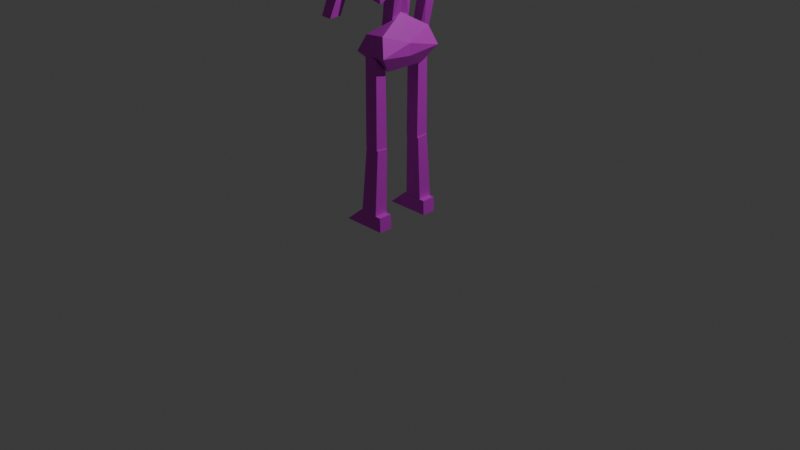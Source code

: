 # Source: SLELLY.blend  (saved by Blender 4.0.36; exported with 4.5.12 LTS)
import bpy
from mathutils import Matrix  # noqa: F401  (used for matrix-valued properties, if any)

bpy.ops.wm.read_factory_settings(use_empty=True)
scene = bpy.context.scene
scene.name = 'Scene'

# ---- collections
col_collection = bpy.data.collections.new('Collection'); scene.collection.children.link(col_collection)
col_collection_2 = bpy.data.collections.new('Collection 2'); scene.collection.children.link(col_collection_2)

# ---- materials (node trees are filled in below, after node groups)
mat_material_001 = bpy.data.materials.new('Material.001')
mat_material_001.use_transparent_shadow = False

# ---- material node trees
mat_material_001.use_nodes = True; mat_material_001.node_tree.nodes.clear()
_N = mat_material_001.node_tree.nodes; _L = mat_material_001.node_tree.links
n0 = _N.new('ShaderNodeBsdfPrincipled'); n0.name = 'Principled BSDF'; n0.location = (10, 300)
n0.inputs[0].default_value = (0.763, 0.03069, 0.8003, 1.0)
n0.inputs[3].default_value = 1.45
n1 = _N.new('ShaderNodeOutputMaterial'); n1.name = 'Material Output'; n1.location = (300, 300)
_L.new(n0.outputs[0], n1.inputs[0])
n1.is_active_output = True

# ---- world
world_world = bpy.data.worlds.new('World'); scene.world = world_world
world_world.use_nodes = True; world_world.node_tree.nodes.clear()
_N = world_world.node_tree.nodes; _L = world_world.node_tree.links
n0 = _N.new('ShaderNodeOutputWorld'); n0.name = 'World Output'; n0.location = (300, 300)
n1 = _N.new('ShaderNodeBackground'); n1.name = 'Background'; n1.location = (10, 300)
n1.inputs[0].default_value = (0.05088, 0.05088, 0.05088, 1.0)
_L.new(n1.outputs[0], n0.inputs[0])
n0.is_active_output = True
world_world.color = (0.05088, 0.05088, 0.05088)
world_world.use_sun_shadow = False
world_world.sun_shadow_jitter_overblur = 0.0

# ---- cameras
cam_camera = bpy.data.cameras.new('Camera')
cam_camera.clip_end = 100.0
cam_camera.ortho_scale = 7.314

# ---- lights
light_light = bpy.data.lights.new('Light', 'POINT')
light_light.transmission_factor = 0.0
light_light.use_soft_falloff = False
light_light.energy = 1000.0
light_light.shadow_soft_size = 0.1
light_light.shadow_maximum_resolution = 0.006
light_light.use_absolute_resolution = True

# ---- meshes
me_cube_002 = bpy.data.meshes.new('Cube.002')
me_cube_002.from_pydata([(-0.2348, 0.188, 2.943), (-0.2822, 0.2818, 2.338), (0.05301, 0.2818, 2.267), (-0.06332, 0.188, 2.943), (-0.2348, 3.525e-07, 2.943), (-0.3505, 3.525e-07, 2.447), (0.1005, 3.525e-07, 2.447), (-0.06332, 3.525e-07, 2.943), (-0.3357, 0.3264, 2.605), (0.08564, 0.3264, 2.605), (0.08564, 3.525e-07, 2.605), (-0.3357, 3.525e-07, 2.605), (-0.3, 0.2612, 2.796), (0.04992, 0.2612, 2.796), (0.04992, 3.525e-07, 2.796), (-0.3, 3.525e-07, 2.796), (-0.3344, 0.3377, 2.413), (0.08437, 0.3377, 2.413), (0.1005, 3.525e-07, 2.453), (-0.3505, 3.525e-07, 2.453), (-0.1297, 0.2132, 1.66), (-0.07873, 0.09815, 2.424), (0.07518, 0.2132, 1.62), (0.06962, 0.1032, 2.415), (0.09019, 3.525e-07, 2.44), (0.08018, 3.525e-07, 1.625), (-0.06309, 3.525e-07, 2.456), (-0.2148, 3.525e-07, 1.715), (-0.1275, 0.2933, 1.957), (0.09019, 0.2933, 1.977), (0.1502, 3.525e-07, 1.872), (-0.2448, 3.525e-07, 1.861), (-0.1322, 0.1032, 1.937), (0.01514, 0.1032, 2.081), (0.02014, 3.525e-07, 2.141), (-0.1925, 3.525e-07, 1.901), (-0.1947, 0.3533, 1.794), (0.1652, 0.3533, 1.789), (0.1502, 3.525e-07, 1.749), (-0.1947, 3.525e-07, 1.754)], [], [(15, 4, 0, 12), (12, 0, 3, 13), (3, 0, 4, 7), (1, 2, 6, 5), (13, 3, 7, 14), (17, 9, 10, 18), (16, 8, 9, 17), (19, 11, 8, 16), (9, 13, 14, 10), (8, 12, 13, 9), (11, 15, 12, 8), (5, 19, 16, 1), (1, 16, 17, 2), (2, 17, 18, 6), (35, 26, 21, 32), (32, 21, 23, 33), (20, 22, 25, 27), (23, 21, 26, 24), (33, 23, 24, 34), (37, 29, 30, 38), (36, 28, 29, 37), (39, 31, 28, 36), (29, 33, 34, 30), (28, 32, 33, 29), (31, 35, 32, 28), (27, 39, 36, 20), (20, 36, 37, 22), (22, 37, 38, 25)])
_uv = me_cube_002.uv_layers.new(name='UVMap')
_uv.uv.foreach_set('vector', [0.5625, 0.125, 0.625, 0.125, 0.625, 0.25, 0.5625, 0.25, 0.5625, 0.25, 0.625, 0.25, 0.625, 0.5, 0.5625, 0.5, 0.625, 0.5, 0.875, 0.5, 0.875, 0.625, 0.625, 0.625, 0.125, 0.5, 0.375, 0.5, 0.375, 0.625, 0.125, 0.625, 0.5625, 0.5, 0.625, 0.5, 0.625, 0.625, 0.5625, 0.625, 0.4375, 0.5, 0.5, 0.5, 0.5, 0.625, 0.4375, 0.625, 0.4375, 0.25, 0.5, 0.25, 0.5, 0.5, 0.4375, 0.5, 0.4375, 0.125, 0.5, 0.125, 0.5, 0.25, 0.4375, 0.25, 0.5, 0.5, 0.5625, 0.5, 0.5625, 0.625, 0.5, 0.625, 0.5, 0.25, 0.5625, 0.25, 0.5625, 0.5, 0.5, 0.5, 0.5, 0.125, 0.5625, 0.125, 0.5625, 0.25, 0.5, 0.25, 0.375, 0.125, 0.4375, 0.125, 0.4375, 0.25, 0.375, 0.25, 0.375, 0.25, 0.4375, 0.25, 0.4375, 0.5, 0.375, 0.5, 0.375, 0.5, 0.4375, 0.5, 0.4375, 0.625, 0.375, 0.625, 0.5625, 0.125, 0.625, 0.125, 0.625, 0.25, 0.5625, 0.25, 0.5625, 0.25, 0.625, 0.25, 0.625, 0.5, 0.5625, 0.5, 0.125, 0.5, 0.375, 0.5, 0.375, 0.625, 0.125, 0.625, 0.625, 0.5, 0.875, 0.5, 0.875, 0.625, 0.625, 0.625, 0.5625, 0.5, 0.625, 0.5, 0.625, 0.625, 0.5625, 0.625, 0.4375, 0.5, 0.5, 0.5, 0.5, 0.625, 0.4375, 0.625, 0.4375, 0.25, 0.5, 0.25, 0.5, 0.5, 0.4375, 0.5, 0.4375, 0.125, 0.4704, 0.125, 0.5, 0.25, 0.4375, 0.25, 0.5, 0.5, 0.5625, 0.5, 0.5625, 0.625, 0.5, 0.625, 0.5, 0.25, 0.5625, 0.25, 0.5625, 0.5, 0.5, 0.5, 0.4704, 0.125, 0.5625, 0.125, 0.5625, 0.25, 0.5, 0.25, 0.375, 0.125, 0.4375, 0.125, 0.4375, 0.25, 0.375, 0.25, 0.375, 0.25, 0.4375, 0.25, 0.4375, 0.5, 0.375, 0.5, 0.375, 0.5, 0.4375, 0.5, 0.4375, 0.625, 0.375, 0.625])
me_cube_002.materials.append(mat_material_001)
me_cube_002.use_mirror_y = True
me_cube_002.update()
me_cube = bpy.data.meshes.new('Cube')
me_cube.from_pydata([(-0.3091, 0.5461, 2.17), (-0.169, 0.1708, 2.949), (-0.3091, 0.6698, 2.165), (-0.169, 0.3996, 2.959), (-0.1955, 0.5461, 2.165), (-0.08037, 0.1708, 2.924), (-0.1955, 0.6698, 2.16), (-0.08037, 0.3996, 2.934), (-0.194, 0.331, 2.94), (-0.254, 0.5547, 2.579), (-0.1304, 0.5547, 2.544), (-0.09038, 0.331, 2.869), (-0.194, 0.2659, 2.864), (-0.169, 0.3996, 2.959), (-0.08037, 0.3996, 2.934), (-0.1154, 0.2659, 2.794)], [], [(12, 1, 3, 13), (13, 3, 7, 14), (14, 7, 5, 15), (15, 5, 1, 12), (2, 6, 4, 0), (7, 3, 1, 5), (4, 11, 8, 0), (6, 10, 11, 4), (2, 9, 10, 6), (0, 8, 9, 2), (11, 15, 12, 8), (10, 14, 15, 11), (9, 13, 14, 10), (8, 12, 13, 9)])
_uv = me_cube.uv_layers.new(name='UVMap')
_uv.uv.foreach_set('vector', [0.5625, 0.0, 0.625, 0.0, 0.625, 0.25, 0.5625, 0.25, 0.5625, 0.25, 0.625, 0.25, 0.625, 0.5, 0.5625, 0.5, 0.5625, 0.5, 0.625, 0.5, 0.625, 0.75, 0.5625, 0.75, 0.5625, 0.75, 0.625, 0.75, 0.625, 1.0, 0.5625, 1.0, 0.125, 0.5, 0.375, 0.5, 0.375, 0.75, 0.125, 0.75, 0.625, 0.5, 0.875, 0.5, 0.875, 0.75, 0.625, 0.75, 0.375, 0.75, 0.5, 0.75, 0.5, 1.0, 0.375, 1.0, 0.375, 0.5, 0.5, 0.5, 0.5, 0.75, 0.375, 0.75, 0.375, 0.25, 0.5, 0.25, 0.5, 0.5, 0.375, 0.5, 0.375, 0.0, 0.5, 0.0, 0.5, 0.25, 0.375, 0.25, 0.5, 0.75, 0.5625, 0.75, 0.5625, 1.0, 0.5, 1.0, 0.5, 0.5, 0.5625, 0.5, 0.5625, 0.75, 0.5, 0.75, 0.5, 0.25, 0.5625, 0.25, 0.5625, 0.5, 0.5, 0.5, 0.5, 0.0, 0.5625, 0.0, 0.5625, 0.25, 0.5, 0.25])
me_cube.materials.append(mat_material_001)
me_cube.update()
me_cube_001 = bpy.data.meshes.new('Cube.001')
me_cube_001.from_pydata([(-0.3839, 0.0, 3.391), (0.09995, 0.0, 3.407), (-0.3702, 0.1112, 3.143), (-0.2174, 0.2189, 3.751), (0.0399, 0.1223, 3.332), (-0.3678, 0.1932, 3.39), (-0.2331, 0.1112, 3.16), (0.1233, 0.2189, 3.706), (-0.3702, 0.0, 3.133), (-0.2189, 0.0, 3.756), (-0.2331, 0.0, 3.15), (0.1214, 0.0, 3.712), (-0.3283, 0.2356, 3.586), (0.1736, 0.0, 3.565), (-0.3283, 0.0, 3.614), (0.1675, 0.2606, 3.557), (-0.3726, 0.1418, 3.321), (-0.0663, 0.2127, 3.457), (-0.1389, 0.0, 3.321), (-0.3726, 0.0, 3.268)], [], [(14, 9, 3, 12), (12, 3, 7, 15), (17, 4, 1, 18), (19, 0, 5, 16), (4, 15, 13, 1), (16, 5, 4, 17), (7, 3, 9, 11), (2, 6, 10, 8), (15, 7, 11, 13), (5, 12, 15, 4), (0, 14, 12, 5), (2, 16, 17, 6), (8, 19, 16, 2), (6, 17, 18, 10)])
_uv = me_cube_001.uv_layers.new(name='UVMap')
_uv.uv.foreach_set('vector', [0.5625, 0.125, 0.625, 0.125, 0.625, 0.25, 0.5625, 0.25, 0.5625, 0.25, 0.625, 0.25, 0.625, 0.5, 0.5625, 0.5, 0.4375, 0.5, 0.5, 0.5, 0.5, 0.625, 0.4375, 0.625, 0.4375, 0.125, 0.5, 0.125, 0.5, 0.25, 0.4375, 0.25, 0.5, 0.5, 0.5625, 0.5, 0.5625, 0.625, 0.5, 0.625, 0.4375, 0.25, 0.5, 0.25, 0.5, 0.5, 0.4375, 0.5, 0.625, 0.5, 0.875, 0.5, 0.875, 0.625, 0.625, 0.625, 0.125, 0.5, 0.375, 0.5, 0.375, 0.625, 0.125, 0.625, 0.5625, 0.5, 0.625, 0.5, 0.625, 0.625, 0.5625, 0.625, 0.5, 0.25, 0.5625, 0.25, 0.5625, 0.5, 0.5, 0.5, 0.5, 0.125, 0.5625, 0.125, 0.5625, 0.25, 0.5, 0.25, 0.375, 0.25, 0.4375, 0.25, 0.4375, 0.5, 0.375, 0.5, 0.375, 0.125, 0.4375, 0.125, 0.4375, 0.25, 0.375, 0.25, 0.375, 0.5, 0.4375, 0.5, 0.4375, 0.625, 0.375, 0.625])
me_cube_001.materials.append(mat_material_001)
me_cube_001.update()
me_cube_003 = bpy.data.meshes.new('Cube.003')
me_cube_003.from_pydata([(-0.1772, -0.08213, 2.92), (-0.08568, -0.05402, 3.356), (-0.1772, 0.07313, 2.918), (-0.08568, 0.04615, 3.363), (-0.04001, -0.08213, 2.896), (0.0201, -0.07091, 3.363), (-0.04001, 0.07313, 2.894), (0.0201, 0.04615, 3.371), (-0.1772, -0.07351, 3.188), (-0.1772, 0.06003, 3.184), (-0.04725, 0.06003, 3.203), (-0.04725, -0.07351, 3.208)], [], [(8, 1, 3, 9), (9, 3, 7, 10), (10, 7, 5, 11), (11, 5, 1, 8), (2, 6, 4, 0), (7, 3, 1, 5), (4, 11, 8, 0), (6, 10, 11, 4), (2, 9, 10, 6), (0, 8, 9, 2)])
_uv = me_cube_003.uv_layers.new(name='UVMap')
_uv.uv.foreach_set('vector', [0.5, 0.0, 0.625, 0.0, 0.625, 0.25, 0.5, 0.25, 0.5, 0.25, 0.625, 0.25, 0.625, 0.5, 0.5, 0.5, 0.5, 0.5, 0.625, 0.5, 0.625, 0.75, 0.5, 0.75, 0.5, 0.75, 0.625, 0.75, 0.625, 1.0, 0.5, 1.0, 0.125, 0.5, 0.375, 0.5, 0.375, 0.75, 0.125, 0.75, 0.625, 0.5, 0.875, 0.5, 0.875, 0.75, 0.625, 0.75, 0.375, 0.75, 0.5, 0.75, 0.5, 1.0, 0.375, 1.0, 0.375, 0.5, 0.5, 0.5, 0.5, 0.75, 0.375, 0.75, 0.375, 0.25, 0.5, 0.25, 0.5, 0.5, 0.375, 0.5, 0.375, 0.0, 0.5, 0.0, 0.5, 0.25, 0.375, 0.25])
me_cube_003.materials.append(mat_material_001)
me_cube_003.update()
me_cube_004 = bpy.data.meshes.new('Cube.004')
me_cube_004.from_pydata([(-0.4621, 0.5706, 1.575), (-0.3162, 0.5506, 2.178), (-0.4621, 0.6652, 1.475), (-0.3162, 0.6702, 2.183), (-0.3593, 0.5706, 1.567), (-0.1967, 0.5506, 2.162), (-0.3593, 0.6652, 1.467), (-0.1967, 0.6702, 2.167)], [], [(0, 1, 3, 2), (2, 3, 7, 6), (6, 7, 5, 4), (4, 5, 1, 0), (2, 6, 4, 0), (7, 3, 1, 5)])
_uv = me_cube_004.uv_layers.new(name='UVMap')
_uv.uv.foreach_set('vector', [0.375, 0.0, 0.625, 0.0, 0.625, 0.25, 0.375, 0.25, 0.375, 0.25, 0.625, 0.25, 0.625, 0.5, 0.375, 0.5, 0.375, 0.5, 0.625, 0.5, 0.625, 0.75, 0.375, 0.75, 0.375, 0.75, 0.625, 0.75, 0.625, 1.0, 0.375, 1.0, 0.125, 0.5, 0.375, 0.5, 0.375, 0.75, 0.125, 0.75, 0.625, 0.5, 0.875, 0.5, 0.875, 0.75, 0.625, 0.75])
me_cube_004.materials.append(mat_material_001)
me_cube_004.update()
me_cube_005 = bpy.data.meshes.new('Cube.005')
me_cube_005.from_pydata([(-0.1066, 0.2022, 0.8301), (-0.1066, 0.2138, 1.648), (-0.1066, 0.3352, 0.8481), (-0.1066, 0.33, 1.785), (0.0417, 0.2022, 0.8013), (0.0417, 0.2138, 1.62), (0.0417, 0.3352, 0.8193), (0.0417, 0.33, 1.756), (0.1179, 0.3704, 0.1659), (-0.1078, 0.209, 0.8447), (0.1227, 0.2245, 0.009181), (-0.1078, 0.3288, 0.8551), (-0.1647, 0.2245, 0.1639), (0.05025, 0.209, 0.8364), (0.1227, 0.3704, 0.01119), (0.05025, 0.3288, 0.8468), (-0.1356, 0.2292, 0.1422), (-0.1356, 0.3752, 0.1584), (0.06068, 0.3752, 0.164), (0.06068, 0.2292, 0.1477), (-0.3553, 0.2245, 0.001941), (-0.1647, 0.3704, 0.1659), (-0.3553, 0.3704, 0.003952), (0.1179, 0.2245, 0.1639)], [], [(0, 1, 3, 2), (2, 3, 7, 6), (6, 7, 5, 4), (4, 5, 1, 0), (2, 6, 4, 0), (7, 3, 1, 5), (16, 9, 11, 17), (17, 11, 15, 18), (18, 15, 13, 19), (19, 13, 9, 16), (15, 11, 9, 13), (14, 8, 23, 10), (20, 12, 21, 22), (22, 21, 8, 14), (10, 23, 12, 20), (8, 21, 12, 23), (22, 14, 10, 20)])
_uv = me_cube_005.uv_layers.new(name='UVMap')
_uv.uv.foreach_set('vector', [0.375, 0.0, 0.625, 0.0, 0.625, 0.25, 0.375, 0.25, 0.375, 0.25, 0.625, 0.25, 0.625, 0.5, 0.375, 0.5, 0.375, 0.5, 0.625, 0.5, 0.625, 0.75, 0.375, 0.75, 0.375, 0.75, 0.625, 0.75, 0.625, 1.0, 0.375, 1.0, 0.125, 0.5, 0.375, 0.5, 0.375, 0.75, 0.125, 0.75, 0.625, 0.5, 0.875, 0.5, 0.875, 0.75, 0.625, 0.75, 0.4165, 0.0, 0.625, 0.0, 0.625, 0.25, 0.4165, 0.25, 0.4165, 0.25, 0.625, 0.25, 0.625, 0.5, 0.4165, 0.5, 0.4165, 0.5, 0.625, 0.5, 0.625, 0.75, 0.4165, 0.75, 0.4165, 0.75, 0.625, 0.75, 0.625, 1.0, 0.4165, 1.0, 0.625, 0.5, 0.875, 0.5, 0.875, 0.75, 0.625, 0.75, 0.375, 0.0, 0.625, 0.0, 0.625, 0.25, 0.375, 0.25, 0.375, 0.25, 0.625, 0.25, 0.625, 0.5, 0.375, 0.5, 0.375, 0.5, 0.625, 0.5, 0.625, 0.75, 0.375, 0.75, 0.375, 0.75, 0.625, 0.75, 0.625, 1.0, 0.375, 1.0, 0.125, 0.5, 0.375, 0.5, 0.375, 0.75, 0.125, 0.75, 0.625, 0.5, 0.875, 0.5, 0.875, 0.75, 0.625, 0.75])
me_cube_005.materials.append(mat_material_001)
me_cube_005.update()
arm_armature = bpy.data.armatures.new('Armature')  # bones are not reproduced

# ---- objects
ob_side_veiw = bpy.data.objects.new('side veiw', None)
ob_front_veiw = bpy.data.objects.new('front veiw', None)
ob_armature = bpy.data.objects.new('Armature', arm_armature)
ob_light = bpy.data.objects.new('Light', light_light)
ob_camera = bpy.data.objects.new('Camera', cam_camera)
ob_torso = bpy.data.objects.new('torso', me_cube_002)
ob_arm = bpy.data.objects.new('arm', me_cube)
ob_hed = bpy.data.objects.new('hed', me_cube_001)
ob_neck = bpy.data.objects.new('neck', me_cube_003)
ob_arm2 = bpy.data.objects.new('arm2', me_cube_004)
ob_legs = bpy.data.objects.new('legs', me_cube_005)

# ---- transforms, parenting, visibility, modifiers, constraints
ob_side_veiw.location = (0.6642, -4.459, 1.946)
ob_side_veiw.rotation_euler = (1.571, -0.0, 0.0)
ob_side_veiw.scale = (1.98, 1.98, 1.98)
ob_side_veiw.empty_display_type = 'IMAGE'
ob_side_veiw.empty_display_size = 5.0
ob_side_veiw.hide_select = True
ob_front_veiw.location = (5.245, 3.2, 1.968)
ob_front_veiw.rotation_euler = (1.571, -0.0, 1.571)
ob_front_veiw.scale = (1.98, 1.98, 1.98)
ob_front_veiw.empty_display_type = 'IMAGE'
ob_front_veiw.empty_display_size = 5.0
ob_front_veiw.hide_select = True
ob_armature.location = (0.0, 0.0, 0.0)
ob_armature.show_in_front = True
ob_light.location = (4.076, 3.12, 6.927)
ob_light.rotation_euler = (0.6503, 0.05522, 1.866)
ob_light.lock_rotations_4d = False
ob_light.empty_display_type = 'ARROWS'
ob_light.color = (0.0, 0.0, 0.0, 0.0)
ob_light.lineart.crease_threshold = 0.0
ob_camera.location = (7.359, -6.926, 4.958)
ob_camera.rotation_euler = (1.109, 0.0, 0.8149)
ob_camera.lock_rotations_4d = False
ob_camera.empty_display_type = 'ARROWS'
ob_camera.color = (0.0, 0.0, 0.0, 0.0)
ob_camera.display_type = 'WIRE'
ob_camera.lineart.crease_threshold = 0.0
ob_torso.parent = ob_armature
ob_torso.location = (0.0, 0.0, 0.0)
ob_torso.use_mesh_mirror_y = True
_vg = ob_torso.vertex_groups.new(name='spine')
_vg.add([0, 1, 2, 3, 4, 5, 6, 7, 8, 9, 10, 11, 12, 13, 14, 15, 16, 17, 18, 19, 20, 21, 22, 23, 24, 25, 26, 27, 28, 29, 30, 31, 32, 33, 34, 35, 36, 37, 38, 39], 1.0, 'REPLACE')
_vg = ob_torso.vertex_groups.new(name='head')
_vg = ob_torso.vertex_groups.new(name='leftUpperArm')
_vg = ob_torso.vertex_groups.new(name='rightUpperArm')
_vg = ob_torso.vertex_groups.new(name='rightLowerArm')
_vg = ob_torso.vertex_groups.new(name='leftThigh')
_vg = ob_torso.vertex_groups.new(name='leftShin')
_vg = ob_torso.vertex_groups.new(name='leftFoot')
_vg = ob_torso.vertex_groups.new(name='rightThigh')
_vg = ob_torso.vertex_groups.new(name='rightShin')
_vg = ob_torso.vertex_groups.new(name='rightFoot')
_m = ob_torso.modifiers.new('Mirror', 'MIRROR')
_m.use_axis = (False, True, False)
_m = ob_torso.modifiers.new('Armature', 'ARMATURE')
_m.object = ob_armature
ob_arm.parent = ob_armature
ob_arm.location = (0.0, 0.0, 0.0)
_vg = ob_arm.vertex_groups.new(name='spine')
_vg = ob_arm.vertex_groups.new(name='head')
_vg = ob_arm.vertex_groups.new(name='leftUpperArm')
_vg = ob_arm.vertex_groups.new(name='rightUpperArm')
_vg.add([0, 1, 2, 3, 4, 5, 6, 7, 8, 9, 10, 11, 12, 13, 14, 15], 1.0, 'REPLACE')
_vg = ob_arm.vertex_groups.new(name='rightLowerArm')
_vg = ob_arm.vertex_groups.new(name='leftThigh')
_vg = ob_arm.vertex_groups.new(name='leftShin')
_vg = ob_arm.vertex_groups.new(name='leftFoot')
_vg = ob_arm.vertex_groups.new(name='rightThigh')
_vg = ob_arm.vertex_groups.new(name='rightShin')
_vg = ob_arm.vertex_groups.new(name='rightFoot')
_m = ob_arm.modifiers.new('Mirror', 'MIRROR')
_m.use_axis = (False, True, False)
_m = ob_arm.modifiers.new('Armature', 'ARMATURE')
_m.object = ob_armature
ob_hed.parent = ob_armature
ob_hed.location = (0.0, 0.0, 0.0)
_vg = ob_hed.vertex_groups.new(name='spine')
_vg = ob_hed.vertex_groups.new(name='head')
_vg.add([0, 1, 2, 3, 4, 5, 6, 7, 8, 9, 10, 11, 12, 13, 14, 15, 16, 17, 18, 19], 1.0, 'REPLACE')
_vg = ob_hed.vertex_groups.new(name='leftUpperArm')
_vg = ob_hed.vertex_groups.new(name='rightUpperArm')
_vg = ob_hed.vertex_groups.new(name='rightLowerArm')
_vg = ob_hed.vertex_groups.new(name='leftThigh')
_vg = ob_hed.vertex_groups.new(name='leftShin')
_vg = ob_hed.vertex_groups.new(name='leftFoot')
_vg = ob_hed.vertex_groups.new(name='rightThigh')
_vg = ob_hed.vertex_groups.new(name='rightShin')
_vg = ob_hed.vertex_groups.new(name='rightFoot')
_m = ob_hed.modifiers.new('Mirror', 'MIRROR')
_m.use_axis = (False, True, False)
_m.use_clip = True
_m = ob_hed.modifiers.new('Armature', 'ARMATURE')
_m.object = ob_armature
ob_neck.parent = ob_armature
ob_neck.location = (0.0, 0.0, 0.0)
_vg = ob_neck.vertex_groups.new(name='spine')
_vg = ob_neck.vertex_groups.new(name='head')
_vg.add([0, 1, 2, 3, 4, 5, 6, 7, 8, 9, 10, 11], 1.0, 'REPLACE')
_vg = ob_neck.vertex_groups.new(name='leftUpperArm')
_vg = ob_neck.vertex_groups.new(name='rightUpperArm')
_vg = ob_neck.vertex_groups.new(name='rightLowerArm')
_vg = ob_neck.vertex_groups.new(name='leftThigh')
_vg = ob_neck.vertex_groups.new(name='leftShin')
_vg = ob_neck.vertex_groups.new(name='leftFoot')
_vg = ob_neck.vertex_groups.new(name='rightThigh')
_vg = ob_neck.vertex_groups.new(name='rightShin')
_vg = ob_neck.vertex_groups.new(name='rightFoot')
_m = ob_neck.modifiers.new('Armature', 'ARMATURE')
_m.object = ob_armature
ob_arm2.parent = ob_armature
ob_arm2.location = (0.0, 0.0, 0.0)
_vg = ob_arm2.vertex_groups.new(name='Group')
_vg = ob_arm2.vertex_groups.new(name='spine')
_vg = ob_arm2.vertex_groups.new(name='head')
_vg = ob_arm2.vertex_groups.new(name='leftUpperArm')
_vg = ob_arm2.vertex_groups.new(name='rightUpperArm')
_vg = ob_arm2.vertex_groups.new(name='rightLowerArm')
_vg.add([0, 1, 2, 3, 4, 5, 6, 7], 1.0, 'REPLACE')
_vg = ob_arm2.vertex_groups.new(name='leftThigh')
_vg = ob_arm2.vertex_groups.new(name='leftShin')
_vg = ob_arm2.vertex_groups.new(name='leftFoot')
_vg = ob_arm2.vertex_groups.new(name='rightThigh')
_vg = ob_arm2.vertex_groups.new(name='rightShin')
_vg = ob_arm2.vertex_groups.new(name='rightFoot')
_m = ob_arm2.modifiers.new('Armature', 'ARMATURE')
_m.object = ob_armature
ob_legs.parent = ob_armature
ob_legs.location = (0.0, 0.0, 0.0)
_vg = ob_legs.vertex_groups.new(name='spine')
_vg = ob_legs.vertex_groups.new(name='head')
_vg = ob_legs.vertex_groups.new(name='leftUpperArm')
_vg = ob_legs.vertex_groups.new(name='rightUpperArm')
_vg = ob_legs.vertex_groups.new(name='rightLowerArm')
_vg = ob_legs.vertex_groups.new(name='leftThigh')
_vg = ob_legs.vertex_groups.new(name='leftShin')
_vg = ob_legs.vertex_groups.new(name='leftFoot')
_vg = ob_legs.vertex_groups.new(name='rightThigh')
_vg.add([0, 1, 2, 3, 4, 5, 6, 7], 1.0, 'REPLACE')
_vg = ob_legs.vertex_groups.new(name='rightShin')
_vg.add([9, 11, 13, 15, 16, 17, 18, 19], 1.0, 'REPLACE')
_vg = ob_legs.vertex_groups.new(name='rightFoot')
_vg.add([8, 10, 12, 14, 20, 21, 22, 23], 1.0, 'REPLACE')
_m = ob_legs.modifiers.new('Mirror', 'MIRROR')
_m.use_axis = (False, True, False)
_m = ob_legs.modifiers.new('Armature', 'ARMATURE')
_m.object = ob_armature

# ---- collection membership
scene.collection.objects.link(ob_side_veiw)
scene.collection.objects.link(ob_front_veiw)
scene.collection.objects.link(ob_armature)
col_collection.objects.link(ob_light)
col_collection.objects.link(ob_camera)
col_collection.objects.link(ob_torso)
col_collection.objects.link(ob_arm)
col_collection.objects.link(ob_hed)
col_collection.objects.link(ob_neck)
col_collection.objects.link(ob_arm2)
col_collection.objects.link(ob_legs)

# ---- scene / render settings (as saved in the file)
scene.camera = ob_camera
scene.frame_start = 1; scene.frame_end = 39; scene.frame_set(0)
scene.render.engine = 'BLENDER_EEVEE_NEXT'
scene.cycles.sampling_pattern = 'TABULATED_SOBOL'
bpy.context.view_layer.update()
